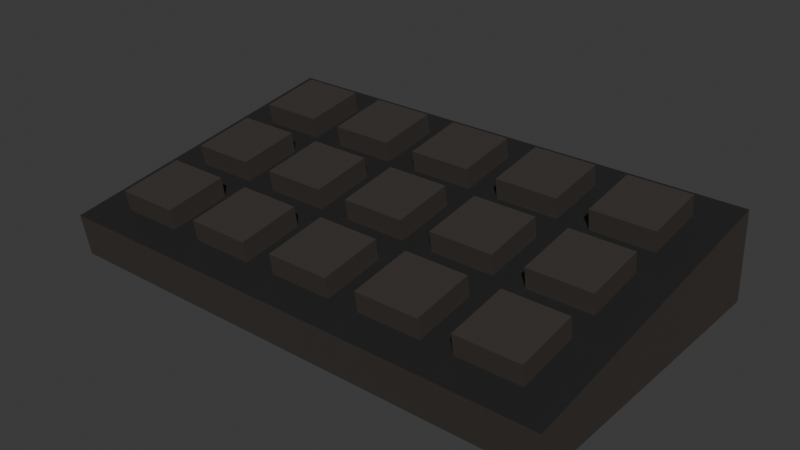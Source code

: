 # Source: keyboard.blend  (saved by Blender 5.1.29; exported with 4.5.12 LTS)
import bpy
from mathutils import Matrix  # noqa: F401  (used for matrix-valued properties, if any)

bpy.ops.wm.read_factory_settings(use_empty=True)
scene = bpy.context.scene
scene.name = 'Scene'

# ---- collections
col_collection = bpy.data.collections.new('Collection'); scene.collection.children.link(col_collection)

# ---- images (referenced by path relative to the original .blend; pixels are not part of the script)
import os
ASSET_DIR = os.environ.get("B2B_ASSET_DIR", "")  # directory of the original .blend (textures are referenced by path, not embedded)
HERE = os.path.dirname(os.path.abspath(__file__))  # packed textures are extracted next to this script under _unpacked/

def load_image(name, relpath, width, height, colorspace="sRGB"):
    """Load a texture the original file referenced (path relative to the .blend, or extracted next to this script)."""
    p = next((c for c in (os.path.join(HERE, relpath), os.path.join(ASSET_DIR, relpath)) if relpath and os.path.exists(c)), "")
    if p:
        img = bpy.data.images.load(p, check_existing=True)
        img.name = name
    else:  # same state as the original file: an image datablock whose file is absent (Cycles renders it pink)
        img = bpy.data.images.new(name, width, height)
        img.source = "FILE"
        img.filepath = "//" + (relpath or name)
    img.colorspace_settings.name = colorspace
    return img
img_worm_palette_png_001 = load_image('WORM-Palette.png.001', '_unpacked/WORM-Palette.52f920b4.png', 96, 96, 'sRGB')

# ---- materials (node trees are filled in below, after node groups)
mat_worm_001 = bpy.data.materials.new('WORM.001')
mat_worm_001.use_backface_culling_lightprobe_volume = False
mat_worm_001.use_transparent_shadow = False

# ---- material node trees
mat_worm_001.use_nodes = True; mat_worm_001.node_tree.nodes.clear()
_N = mat_worm_001.node_tree.nodes; _L = mat_worm_001.node_tree.links
n0 = _N.new('ShaderNodeBsdfPrincipled'); n0.name = 'Principled BSDF'; n0.location = (10, 300)
n0.distribution = 'GGX'
n0.subsurface_method = 'RANDOM_WALK_SKIN'
n0.inputs[3].default_value = 1.45
n0.inputs[27].default_value = (0.0, 0.0, 0.0, 1.0)
n0.inputs[28].default_value = 1.0
n1 = _N.new('ShaderNodeOutputMaterial'); n1.name = 'Material Output'; n1.location = (300, 300)
n2 = _N.new('ShaderNodeTexImage'); n2.name = 'Image Texture'; n2.location = (-393, 125)
n2.image = img_worm_palette_png_001
n2.interpolation = 'Closest'
_L.new(n0.outputs[0], n1.inputs[0])
_L.new(n2.outputs[0], n0.inputs[0])
n1.is_active_output = True

# ---- world
world_world = bpy.data.worlds.new('World'); scene.world = world_world
world_world.use_nodes = True; world_world.node_tree.nodes.clear()
_N = world_world.node_tree.nodes; _L = world_world.node_tree.links
n0 = _N.new('ShaderNodeOutputWorld'); n0.name = 'World Output'; n0.location = (200, 100)
n1 = _N.new('ShaderNodeBackground'); n1.name = 'Background'; n1.location = (-200, 100)
n1.inputs[0].default_value = (0.05088, 0.05088, 0.05088, 1.0)
_L.new(n1.outputs[0], n0.inputs[0])
n0.is_active_output = True
world_world.color = (0.05088, 0.05088, 0.05088)
world_world.sun_shadow_jitter_overblur = 0.0

# ---- meshes
me_keyboard_lod_1 = bpy.data.meshes.new('Keyboard-LOD-1')
me_keyboard_lod_1.from_pydata([(-0.2625, -0.1481, -0.02377), (-0.2625, -0.16, 0.05029), (-0.2625, -0.07405, -0.01188), (-0.2625, -0.08594, 0.06217), (-0.1875, -0.1481, -0.02377), (-0.1875, -0.16, 0.05029), (-0.1875, -0.07405, -0.01188), (-0.1875, -0.08594, 0.06217), (-0.2625, -0.03703, -0.005941), (-0.2625, -0.04891, 0.06811), (-0.2625, 0.03703, 0.005941), (-0.2625, 0.02514, 0.07999), (-0.1875, -0.03703, -0.005941), (-0.1875, -0.04891, 0.06811), (-0.1875, 0.03703, 0.005941), (-0.1875, 0.02514, 0.07999), (-0.2625, 0.07405, 0.01188), (-0.2625, 0.06217, 0.08594), (-0.2625, 0.1481, 0.02377), (-0.2625, 0.1362, 0.09782), (-0.1875, 0.07405, 0.01188), (-0.1875, 0.06217, 0.08594), (-0.1875, 0.1481, 0.02377), (-0.1875, 0.1362, 0.09782), (-0.15, -0.1481, -0.02377), (-0.15, -0.16, 0.05029), (-0.15, -0.07405, -0.01188), (-0.15, -0.08594, 0.06217), (-0.075, -0.1481, -0.02377), (-0.075, -0.16, 0.05029), (-0.075, -0.07405, -0.01188), (-0.075, -0.08594, 0.06217), (-0.15, -0.03703, -0.005941), (-0.15, -0.04891, 0.06811), (-0.15, 0.03703, 0.005941), (-0.15, 0.02514, 0.07999), (-0.075, -0.03703, -0.005941), (-0.075, -0.04891, 0.06811), (-0.075, 0.03703, 0.005941), (-0.075, 0.02514, 0.07999), (-0.15, 0.07405, 0.01188), (-0.15, 0.06217, 0.08594), (-0.15, 0.1481, 0.02377), (-0.15, 0.1362, 0.09782), (-0.075, 0.07405, 0.01188), (-0.075, 0.06217, 0.08594), (-0.075, 0.1481, 0.02377), (-0.075, 0.1362, 0.09782), (-0.0375, -0.1481, -0.02377), (-0.0375, -0.16, 0.05029), (-0.0375, -0.07405, -0.01188), (-0.0375, -0.08594, 0.06217), (0.0375, -0.1481, -0.02377), (0.0375, -0.16, 0.05029), (0.0375, -0.07405, -0.01188), (0.0375, -0.08594, 0.06217), (-0.0375, -0.03703, -0.005941), (-0.0375, -0.04891, 0.06811), (-0.0375, 0.03703, 0.005941), (-0.0375, 0.02514, 0.07999), (0.0375, -0.03703, -0.005941), (0.0375, -0.04891, 0.06811), (0.0375, 0.03703, 0.005941), (0.0375, 0.02514, 0.07999), (-0.0375, 0.07405, 0.01188), (-0.0375, 0.06217, 0.08594), (-0.0375, 0.1481, 0.02377), (-0.0375, 0.1362, 0.09782), (0.0375, 0.07405, 0.01188), (0.0375, 0.06217, 0.08594), (0.0375, 0.1481, 0.02377), (0.0375, 0.1362, 0.09782), (0.075, -0.1481, -0.02377), (0.075, -0.16, 0.05029), (0.075, -0.07405, -0.01188), (0.075, -0.08594, 0.06217), (0.15, -0.1481, -0.02377), (0.15, -0.16, 0.05029), (0.15, -0.07405, -0.01188), (0.15, -0.08594, 0.06217), (0.075, -0.03703, -0.005941), (0.075, -0.04891, 0.06811), (0.075, 0.03703, 0.005941), (0.075, 0.02514, 0.07999), (0.15, -0.03703, -0.005941), (0.15, -0.04891, 0.06811), (0.15, 0.03703, 0.005941), (0.15, 0.02514, 0.07999), (0.075, 0.07405, 0.01188), (0.075, 0.06217, 0.08594), (0.075, 0.1481, 0.02377), (0.075, 0.1362, 0.09782), (0.15, 0.07405, 0.01188), (0.15, 0.06217, 0.08594), (0.15, 0.1481, 0.02377), (0.15, 0.1362, 0.09782), (0.1875, -0.1481, -0.02377), (0.1875, -0.16, 0.05029), (0.1875, -0.07405, -0.01188), (0.1875, -0.08594, 0.06217), (0.2625, -0.1481, -0.02377), (0.2625, -0.16, 0.05029), (0.2625, -0.07405, -0.01188), (0.2625, -0.08594, 0.06217), (0.1875, -0.03703, -0.005941), (0.1875, -0.04891, 0.06811), (0.1875, 0.03703, 0.005941), (0.1875, 0.02514, 0.07999), (0.2625, -0.03703, -0.005941), (0.2625, -0.04891, 0.06811), (0.2625, 0.03703, 0.005941), (0.2625, 0.02514, 0.07999), (0.1875, 0.07405, 0.01188), (0.1875, 0.06217, 0.08594), (0.1875, 0.1481, 0.02377), (0.1875, 0.1362, 0.09782), (0.2625, 0.07405, 0.01188), (0.2625, 0.06217, 0.08594), (0.2625, 0.1481, 0.02377), (0.2625, 0.1362, 0.09782), (-0.3047, -0.185, -0.03186), (0.3047, -0.185, -0.03186), (-0.3047, 0.1853, -0.03186), (0.3047, 0.1853, -0.03186), (-0.3047, 0.1772, 0.07908), (-0.3047, -0.1931, 0.01966), (0.3047, -0.1931, 0.01966), (0.3047, 0.1772, 0.07908)], [], [(0, 1, 3, 2), (2, 3, 7, 6), (6, 7, 5, 4), (4, 5, 1, 0), (2, 6, 4, 0), (7, 3, 1, 5), (8, 9, 11, 10), (10, 11, 15, 14), (14, 15, 13, 12), (12, 13, 9, 8), (10, 14, 12, 8), (15, 11, 9, 13), (16, 17, 19, 18), (18, 19, 23, 22), (22, 23, 21, 20), (20, 21, 17, 16), (18, 22, 20, 16), (23, 19, 17, 21), (24, 25, 27, 26), (26, 27, 31, 30), (30, 31, 29, 28), (28, 29, 25, 24), (26, 30, 28, 24), (31, 27, 25, 29), (32, 33, 35, 34), (34, 35, 39, 38), (38, 39, 37, 36), (36, 37, 33, 32), (34, 38, 36, 32), (39, 35, 33, 37), (40, 41, 43, 42), (42, 43, 47, 46), (46, 47, 45, 44), (44, 45, 41, 40), (42, 46, 44, 40), (47, 43, 41, 45), (48, 49, 51, 50), (50, 51, 55, 54), (54, 55, 53, 52), (52, 53, 49, 48), (50, 54, 52, 48), (55, 51, 49, 53), (56, 57, 59, 58), (58, 59, 63, 62), (62, 63, 61, 60), (60, 61, 57, 56), (58, 62, 60, 56), (63, 59, 57, 61), (64, 65, 67, 66), (66, 67, 71, 70), (70, 71, 69, 68), (68, 69, 65, 64), (66, 70, 68, 64), (71, 67, 65, 69), (72, 73, 75, 74), (74, 75, 79, 78), (78, 79, 77, 76), (76, 77, 73, 72), (74, 78, 76, 72), (79, 75, 73, 77), (80, 81, 83, 82), (82, 83, 87, 86), (86, 87, 85, 84), (84, 85, 81, 80), (82, 86, 84, 80), (87, 83, 81, 85), (88, 89, 91, 90), (90, 91, 95, 94), (94, 95, 93, 92), (92, 93, 89, 88), (90, 94, 92, 88), (95, 91, 89, 93), (96, 97, 99, 98), (98, 99, 103, 102), (102, 103, 101, 100), (100, 101, 97, 96), (98, 102, 100, 96), (103, 99, 97, 101), (104, 105, 107, 106), (106, 107, 111, 110), (110, 111, 109, 108), (108, 109, 105, 104), (106, 110, 108, 104), (111, 107, 105, 109), (112, 113, 115, 114), (114, 115, 119, 118), (118, 119, 117, 116), (116, 117, 113, 112), (114, 118, 116, 112), (119, 115, 113, 117), (120, 122, 123, 121), (125, 126, 127, 124), (121, 123, 127, 126), (122, 120, 125, 124), (123, 122, 124, 127), (120, 121, 126, 125)])
_uv = me_keyboard_lod_1.uv_layers.new(name='UVMap')
_uv.uv.foreach_set('vector', [0.3032, 0.9216, 0.3032, 0.9243, 0.3005, 0.9243, 0.3005, 0.9216, 0.2788, 0.924, 0.2788, 0.9267, 0.2761, 0.9267, 0.2761, 0.924, 0.3032, 0.9107, 0.306, 0.9107, 0.306, 0.9134, 0.3032, 0.9134, 0.2706, 0.9322, 0.2706, 0.9295, 0.2734, 0.9295, 0.2734, 0.9322, 0.2927, 0.9162, 0.2927, 0.9134, 0.2954, 0.9134, 0.2954, 0.9162, 0.2954, 0.9134, 0.2927, 0.9134, 0.2927, 0.9107, 0.2954, 0.9107, 0.2954, 0.908, 0.2954, 0.9107, 0.2927, 0.9107, 0.2927, 0.908, 0.3062, 0.8885, 0.3062, 0.8913, 0.3035, 0.8913, 0.3035, 0.8885, 0.3032, 0.9162, 0.3032, 0.9189, 0.3005, 0.9189, 0.3005, 0.9162, 0.2967, 0.9329, 0.2967, 0.9301, 0.2995, 0.9301, 0.2995, 0.9329, 0.3062, 0.8967, 0.3035, 0.8967, 0.3035, 0.894, 0.3062, 0.894, 0.3035, 0.9022, 0.3035, 0.8994, 0.3062, 0.8994, 0.3062, 0.9022, 0.2734, 0.9158, 0.2706, 0.9158, 0.2706, 0.9131, 0.2734, 0.9131, 0.3062, 0.8858, 0.3062, 0.8885, 0.3035, 0.8885, 0.3035, 0.8858, 0.2734, 0.9185, 0.2761, 0.9185, 0.2761, 0.9213, 0.2734, 0.9213, 0.2967, 0.9301, 0.2967, 0.9274, 0.2995, 0.9274, 0.2995, 0.9301, 0.2706, 0.9104, 0.2734, 0.9104, 0.2734, 0.9131, 0.2706, 0.9131, 0.2734, 0.9267, 0.2734, 0.924, 0.2761, 0.924, 0.2761, 0.9267, 0.3032, 0.9243, 0.3032, 0.9271, 0.3005, 0.9271, 0.3005, 0.9243, 0.2874, 0.9301, 0.2874, 0.9329, 0.2847, 0.9329, 0.2847, 0.9301, 0.3008, 0.9022, 0.3035, 0.9022, 0.3035, 0.9049, 0.3008, 0.9049, 0.3032, 0.9243, 0.306, 0.9243, 0.306, 0.9271, 0.3032, 0.9271, 0.3005, 0.9298, 0.3032, 0.9298, 0.3032, 0.9325, 0.3005, 0.9325, 0.3032, 0.9052, 0.306, 0.9052, 0.306, 0.908, 0.3032, 0.908, 0.2761, 0.9158, 0.2761, 0.9185, 0.2734, 0.9185, 0.2734, 0.9158, 0.3062, 0.8831, 0.3062, 0.8858, 0.3035, 0.8858, 0.3035, 0.8831, 0.2625, 0.9265, 0.2625, 0.9293, 0.2598, 0.9293, 0.2598, 0.9265, 0.268, 0.932, 0.2652, 0.932, 0.2652, 0.9293, 0.268, 0.9293, 0.2874, 0.9329, 0.2874, 0.9301, 0.2901, 0.9301, 0.2901, 0.9329, 0.3005, 0.908, 0.3032, 0.908, 0.3032, 0.9107, 0.3005, 0.9107, 0.2761, 0.9158, 0.2734, 0.9158, 0.2734, 0.9131, 0.2761, 0.9131, 0.2625, 0.9293, 0.2625, 0.932, 0.2598, 0.932, 0.2598, 0.9293, 0.2927, 0.9189, 0.2954, 0.9189, 0.2954, 0.9216, 0.2927, 0.9216, 0.2901, 0.9274, 0.2901, 0.9301, 0.2874, 0.9301, 0.2874, 0.9274, 0.2706, 0.924, 0.2734, 0.924, 0.2734, 0.9267, 0.2706, 0.9267, 0.2734, 0.9213, 0.2761, 0.9213, 0.2761, 0.924, 0.2734, 0.924, 0.3035, 0.8885, 0.3035, 0.8913, 0.3008, 0.8913, 0.3008, 0.8885, 0.2954, 0.9243, 0.2954, 0.9271, 0.2927, 0.9271, 0.2927, 0.9243, 0.2847, 0.9274, 0.2874, 0.9274, 0.2874, 0.9301, 0.2847, 0.9301, 0.3008, 0.8885, 0.3008, 0.8858, 0.3035, 0.8858, 0.3035, 0.8885, 0.2734, 0.9267, 0.2734, 0.9295, 0.2706, 0.9295, 0.2706, 0.9267, 0.306, 0.9271, 0.306, 0.9298, 0.3032, 0.9298, 0.3032, 0.9271, 0.2954, 0.9162, 0.2954, 0.9189, 0.2927, 0.9189, 0.2927, 0.9162, 0.2954, 0.9271, 0.2954, 0.9298, 0.2927, 0.9298, 0.2927, 0.9271, 0.2788, 0.9267, 0.2788, 0.9295, 0.2761, 0.9295, 0.2761, 0.9267, 0.2819, 0.9301, 0.2819, 0.9274, 0.2847, 0.9274, 0.2847, 0.9301, 0.3032, 0.9134, 0.3032, 0.9162, 0.3005, 0.9162, 0.3005, 0.9134, 0.2571, 0.9265, 0.2598, 0.9265, 0.2598, 0.9293, 0.2571, 0.9293, 0.2734, 0.9185, 0.2706, 0.9185, 0.2706, 0.9158, 0.2734, 0.9158, 0.3032, 0.9107, 0.3032, 0.9134, 0.3005, 0.9134, 0.3005, 0.9107, 0.2706, 0.9185, 0.2734, 0.9185, 0.2734, 0.9213, 0.2706, 0.9213, 0.2652, 0.9293, 0.2652, 0.9265, 0.268, 0.9265, 0.268, 0.9293, 0.2927, 0.908, 0.2927, 0.9052, 0.2954, 0.9052, 0.2954, 0.908, 0.2761, 0.9131, 0.2761, 0.9104, 0.2788, 0.9104, 0.2788, 0.9131, 0.3032, 0.9052, 0.3032, 0.908, 0.3005, 0.908, 0.3005, 0.9052, 0.2819, 0.9274, 0.2819, 0.9301, 0.2792, 0.9301, 0.2792, 0.9274, 0.3032, 0.9189, 0.306, 0.9189, 0.306, 0.9216, 0.3032, 0.9216, 0.2847, 0.9329, 0.2819, 0.9329, 0.2819, 0.9301, 0.2847, 0.9301, 0.3062, 0.894, 0.3035, 0.894, 0.3035, 0.8913, 0.3062, 0.8913, 0.2927, 0.9298, 0.2954, 0.9298, 0.2954, 0.9325, 0.2927, 0.9325, 0.2788, 0.9158, 0.2788, 0.9185, 0.2761, 0.9185, 0.2761, 0.9158, 0.2819, 0.9301, 0.2819, 0.9329, 0.2792, 0.9329, 0.2792, 0.9301, 0.3032, 0.9189, 0.3032, 0.9216, 0.3005, 0.9216, 0.3005, 0.9189, 0.3062, 0.8994, 0.3035, 0.8994, 0.3035, 0.8967, 0.3062, 0.8967, 0.3035, 0.9022, 0.3062, 0.9022, 0.3062, 0.9049, 0.3035, 0.9049, 0.2598, 0.932, 0.2625, 0.932, 0.2625, 0.9347, 0.2598, 0.9347, 0.2788, 0.9158, 0.2761, 0.9158, 0.2761, 0.9131, 0.2788, 0.9131, 0.2788, 0.9295, 0.2788, 0.9322, 0.2761, 0.9322, 0.2761, 0.9295, 0.2761, 0.9213, 0.2788, 0.9213, 0.2788, 0.924, 0.2761, 0.924, 0.3032, 0.9325, 0.3032, 0.9298, 0.306, 0.9298, 0.306, 0.9325, 0.2571, 0.9293, 0.2598, 0.9293, 0.2598, 0.932, 0.2571, 0.932, 0.3032, 0.9162, 0.306, 0.9162, 0.306, 0.9189, 0.3032, 0.9189, 0.3035, 0.8831, 0.3035, 0.8858, 0.3008, 0.8858, 0.3008, 0.8831, 0.3035, 0.8913, 0.3035, 0.894, 0.3008, 0.894, 0.3008, 0.8913, 0.3008, 0.8967, 0.3035, 0.8967, 0.3035, 0.8994, 0.3008, 0.8994, 0.3032, 0.9298, 0.3005, 0.9298, 0.3005, 0.9271, 0.3032, 0.9271, 0.2734, 0.9295, 0.2761, 0.9295, 0.2761, 0.9322, 0.2734, 0.9322, 0.2625, 0.9293, 0.2652, 0.9293, 0.2652, 0.932, 0.2625, 0.932, 0.2788, 0.9185, 0.2788, 0.9213, 0.2761, 0.9213, 0.2761, 0.9185, 0.306, 0.908, 0.306, 0.9107, 0.3032, 0.9107, 0.3032, 0.908, 0.2652, 0.9265, 0.2652, 0.9293, 0.2625, 0.9293, 0.2625, 0.9265, 0.2571, 0.932, 0.2598, 0.932, 0.2598, 0.9347, 0.2571, 0.9347, 0.306, 0.9134, 0.306, 0.9162, 0.3032, 0.9162, 0.3032, 0.9134, 0.3008, 0.8967, 0.3008, 0.894, 0.3035, 0.894, 0.3035, 0.8967, 0.2761, 0.9131, 0.2734, 0.9131, 0.2734, 0.9104, 0.2761, 0.9104, 0.306, 0.9216, 0.306, 0.9243, 0.3032, 0.9243, 0.3032, 0.9216, 0.2706, 0.9213, 0.2734, 0.9213, 0.2734, 0.924, 0.2706, 0.924, 0.2734, 0.9267, 0.2761, 0.9267, 0.2761, 0.9295, 0.2734, 0.9295, 0.2927, 0.9216, 0.2954, 0.9216, 0.2954, 0.9243, 0.2927, 0.9243, 0.3008, 0.8994, 0.3035, 0.8994, 0.3035, 0.9022, 0.3008, 0.9022, 0.2792, 0.9052, 0.2927, 0.9052, 0.2927, 0.9274, 0.2792, 0.9274, 0.2792, 0.9727, 0.2571, 0.9727, 0.2571, 0.9591, 0.2792, 0.9591, 0.2572, 0.9194, 0.2706, 0.9185, 0.2706, 0.9225, 0.2571, 0.9213, 0.2706, 0.9265, 0.2572, 0.9256, 0.2571, 0.9237, 0.2706, 0.9225, 0.2967, 0.9052, 0.2967, 0.8831, 0.3008, 0.8831, 0.3008, 0.9052, 0.3005, 0.9052, 0.3005, 0.9274, 0.2986, 0.9274, 0.2986, 0.9052])
me_keyboard_lod_1.materials.append(mat_worm_001)
me_keyboard_lod_1.update()

# ---- objects
ob_keyboard_lod_1 = bpy.data.objects.new('Keyboard-LOD-1', me_keyboard_lod_1)

# ---- transforms, parenting, visibility, modifiers, constraints
ob_keyboard_lod_1.location = (0.0, 0.0, 0.0)
_vg = ob_keyboard_lod_1.vertex_groups.new(name='Group')

# ---- collection membership
col_collection.objects.link(ob_keyboard_lod_1)

# ---- scene / render settings (as saved in the file)
scene.frame_start = 1; scene.frame_end = 250; scene.frame_set(1)
scene.render.engine = 'BLENDER_EEVEE_NEXT'
scene.render.bake_bias = 0.0
scene.render.bake_samples = 0
scene.cycles.sampling_pattern = 'TABULATED_SOBOL'
scene.eevee.use_volume_custom_range = False
bpy.context.view_layer.update()

# ---- added for rendering (the .blend has no active camera and no usable light): camera, sun
cam_auto = bpy.data.cameras.new('AutoCamera')
cam_auto.lens = 50.0
cam_auto.sensor_width = 36.0
cam_auto.clip_end = 1000.0
ob_auto_camera = bpy.data.objects.new('AutoCamera', cam_auto)
scene.collection.objects.link(ob_auto_camera)
ob_auto_camera.location = (0.674447, -0.813218, 0.572537)
ob_auto_camera.rotation_euler = (1.09748, -7.21219e-08, 0.694738)
scene.camera = ob_auto_camera
light_auto_sun = bpy.data.lights.new('AutoSun', 'SUN')
light_auto_sun.energy = 3.0
light_auto_sun.angle = 0.0523599
ob_auto_sun = bpy.data.objects.new('AutoSun', light_auto_sun)
scene.collection.objects.link(ob_auto_sun)
ob_auto_sun.rotation_euler = (0.872665, 0.174533, 0.523599)
bpy.context.view_layer.update()
